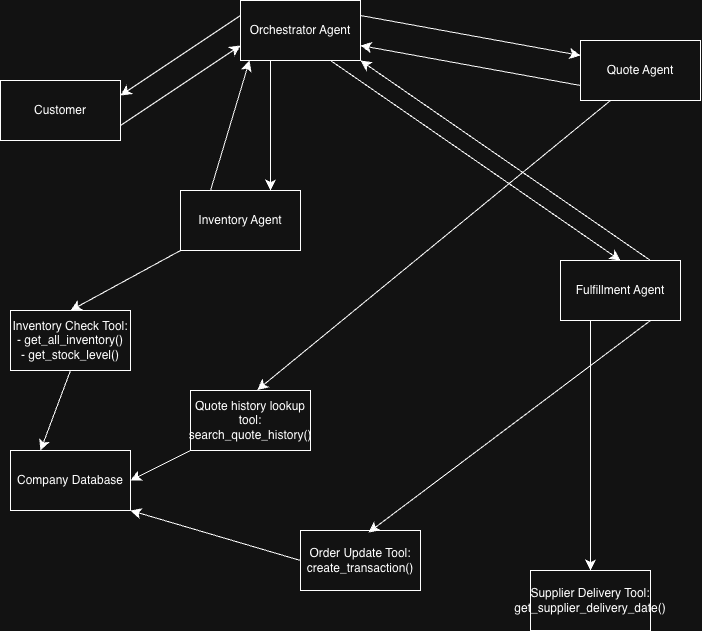

The diagram above was exported from draw.io. Its source (the exported page's mxGraphModel, read from the mxfile embedded in the PNG):
<mxGraphModel dx="773" dy="807" grid="1" gridSize="10" guides="1" tooltips="1" connect="1" arrows="1" fold="1" page="1" pageScale="1" pageWidth="850" pageHeight="1100" math="0" shadow="0">
  <root>
    <mxCell id="0" />
    <mxCell id="1" parent="0" />
    <mxCell id="5ARtNl_7nxpwNvsWneBh-4" edge="1" parent="1" source="5ARtNl_7nxpwNvsWneBh-1" style="edgeStyle=none;curved=1;rounded=0;orthogonalLoop=1;jettySize=auto;html=1;exitX=1;exitY=0.75;exitDx=0;exitDy=0;entryX=0;entryY=0.75;entryDx=0;entryDy=0;fontSize=12;startSize=8;endSize=8;" target="5ARtNl_7nxpwNvsWneBh-3">
      <mxGeometry relative="1" as="geometry" />
    </mxCell>
    <mxCell id="5ARtNl_7nxpwNvsWneBh-1" parent="1" style="whiteSpace=wrap;html=1;" value="Customer" vertex="1">
      <mxGeometry height="60" width="120" x="50" y="150" as="geometry" />
    </mxCell>
    <mxCell id="5ARtNl_7nxpwNvsWneBh-2" edge="1" parent="1" source="5ARtNl_7nxpwNvsWneBh-1" style="edgeStyle=none;curved=1;rounded=0;orthogonalLoop=1;jettySize=auto;html=1;exitX=1;exitY=0;exitDx=0;exitDy=0;fontSize=12;startSize=8;endSize=8;" target="5ARtNl_7nxpwNvsWneBh-1">
      <mxGeometry relative="1" as="geometry" />
    </mxCell>
    <mxCell id="5ARtNl_7nxpwNvsWneBh-5" edge="1" parent="1" source="5ARtNl_7nxpwNvsWneBh-3" style="edgeStyle=none;curved=1;rounded=0;orthogonalLoop=1;jettySize=auto;html=1;exitX=0;exitY=0.25;exitDx=0;exitDy=0;entryX=1;entryY=0.25;entryDx=0;entryDy=0;fontSize=12;startSize=8;endSize=8;" target="5ARtNl_7nxpwNvsWneBh-1">
      <mxGeometry relative="1" as="geometry" />
    </mxCell>
    <mxCell id="5ARtNl_7nxpwNvsWneBh-7" edge="1" parent="1" source="5ARtNl_7nxpwNvsWneBh-3" style="edgeStyle=none;curved=1;rounded=0;orthogonalLoop=1;jettySize=auto;html=1;exitX=1;exitY=0.25;exitDx=0;exitDy=0;entryX=0;entryY=0.25;entryDx=0;entryDy=0;fontSize=12;startSize=8;endSize=8;" target="5ARtNl_7nxpwNvsWneBh-6">
      <mxGeometry relative="1" as="geometry" />
    </mxCell>
    <mxCell id="5ARtNl_7nxpwNvsWneBh-10" edge="1" parent="1" source="5ARtNl_7nxpwNvsWneBh-3" style="edgeStyle=none;curved=1;rounded=0;orthogonalLoop=1;jettySize=auto;html=1;exitX=0.25;exitY=1;exitDx=0;exitDy=0;entryX=0.75;entryY=0;entryDx=0;entryDy=0;fontSize=12;startSize=8;endSize=8;" target="5ARtNl_7nxpwNvsWneBh-9">
      <mxGeometry relative="1" as="geometry" />
    </mxCell>
    <mxCell id="5ARtNl_7nxpwNvsWneBh-13" edge="1" parent="1" source="5ARtNl_7nxpwNvsWneBh-3" style="edgeStyle=none;curved=1;rounded=0;orthogonalLoop=1;jettySize=auto;html=1;exitX=0.75;exitY=1;exitDx=0;exitDy=0;entryX=0.5;entryY=0;entryDx=0;entryDy=0;fontSize=12;startSize=8;endSize=8;" target="5ARtNl_7nxpwNvsWneBh-12">
      <mxGeometry relative="1" as="geometry" />
    </mxCell>
    <mxCell id="5ARtNl_7nxpwNvsWneBh-3" parent="1" style="whiteSpace=wrap;html=1;" value="Orchestrator Agent" vertex="1">
      <mxGeometry height="60" width="120" x="290" y="70" as="geometry" />
    </mxCell>
    <mxCell id="5ARtNl_7nxpwNvsWneBh-8" edge="1" parent="1" source="5ARtNl_7nxpwNvsWneBh-6" style="edgeStyle=none;curved=1;rounded=0;orthogonalLoop=1;jettySize=auto;html=1;exitX=0;exitY=0.75;exitDx=0;exitDy=0;entryX=1;entryY=0.75;entryDx=0;entryDy=0;fontSize=12;startSize=8;endSize=8;" target="5ARtNl_7nxpwNvsWneBh-3">
      <mxGeometry relative="1" as="geometry" />
    </mxCell>
    <mxCell id="5ARtNl_7nxpwNvsWneBh-21" edge="1" parent="1" source="5ARtNl_7nxpwNvsWneBh-6" style="edgeStyle=none;curved=1;rounded=0;orthogonalLoop=1;jettySize=auto;html=1;exitX=0.25;exitY=1;exitDx=0;exitDy=0;entryX=0.557;entryY=-0.009;entryDx=0;entryDy=0;fontSize=12;startSize=8;endSize=8;entryPerimeter=0;" target="nycF-iSHktWQ-BUu2lDO-3">
      <mxGeometry relative="1" as="geometry">
        <mxPoint x="699.9999999999999" y="60" as="sourcePoint" />
        <mxPoint x="350.0000000000001" y="425" as="targetPoint" />
      </mxGeometry>
    </mxCell>
    <mxCell id="5ARtNl_7nxpwNvsWneBh-6" parent="1" style="whiteSpace=wrap;html=1;" value="Quote Agent" vertex="1">
      <mxGeometry height="60" width="120" x="630" y="110" as="geometry" />
    </mxCell>
    <mxCell id="5ARtNl_7nxpwNvsWneBh-20" edge="1" parent="1" source="5ARtNl_7nxpwNvsWneBh-9" style="edgeStyle=none;curved=1;rounded=0;orthogonalLoop=1;jettySize=auto;html=1;exitX=0;exitY=1;exitDx=0;exitDy=0;fontSize=12;startSize=8;endSize=8;entryX=0.5;entryY=0;entryDx=0;entryDy=0;" target="nycF-iSHktWQ-BUu2lDO-1">
      <mxGeometry relative="1" as="geometry">
        <mxPoint x="150" y="370" as="targetPoint" />
      </mxGeometry>
    </mxCell>
    <mxCell id="5ARtNl_7nxpwNvsWneBh-9" parent="1" style="whiteSpace=wrap;html=1;" value="Inventory Agent" vertex="1">
      <mxGeometry height="60" width="120" x="230" y="260" as="geometry" />
    </mxCell>
    <mxCell id="5ARtNl_7nxpwNvsWneBh-11" edge="1" parent="1" source="5ARtNl_7nxpwNvsWneBh-9" style="edgeStyle=none;curved=1;rounded=0;orthogonalLoop=1;jettySize=auto;html=1;exitX=0.25;exitY=0;exitDx=0;exitDy=0;entryX=0.075;entryY=1;entryDx=0;entryDy=0;entryPerimeter=0;fontSize=12;startSize=8;endSize=8;" target="5ARtNl_7nxpwNvsWneBh-3">
      <mxGeometry relative="1" as="geometry" />
    </mxCell>
    <mxCell id="5ARtNl_7nxpwNvsWneBh-14" edge="1" parent="1" source="5ARtNl_7nxpwNvsWneBh-12" style="edgeStyle=none;curved=1;rounded=0;orthogonalLoop=1;jettySize=auto;html=1;exitX=0.75;exitY=0;exitDx=0;exitDy=0;entryX=1;entryY=1;entryDx=0;entryDy=0;fontSize=12;startSize=8;endSize=8;" target="5ARtNl_7nxpwNvsWneBh-3">
      <mxGeometry relative="1" as="geometry" />
    </mxCell>
    <mxCell id="5ARtNl_7nxpwNvsWneBh-16" edge="1" parent="1" source="5ARtNl_7nxpwNvsWneBh-12" style="edgeStyle=none;curved=1;rounded=0;orthogonalLoop=1;jettySize=auto;html=1;exitX=0.25;exitY=1;exitDx=0;exitDy=0;entryX=0.5;entryY=0;entryDx=0;entryDy=0;fontSize=12;startSize=8;endSize=8;" target="5ARtNl_7nxpwNvsWneBh-15">
      <mxGeometry relative="1" as="geometry" />
    </mxCell>
    <mxCell id="5ARtNl_7nxpwNvsWneBh-12" parent="1" style="whiteSpace=wrap;html=1;" value="Fulfillment Agent" vertex="1">
      <mxGeometry height="60" width="120" x="610" y="330" as="geometry" />
    </mxCell>
    <mxCell id="5ARtNl_7nxpwNvsWneBh-15" parent="1" style="whiteSpace=wrap;html=1;" value="Supplier Delivery Tool: get_supplier_delivery_date()" vertex="1">
      <mxGeometry height="60" width="120" x="580" y="640" as="geometry" />
    </mxCell>
    <mxCell id="nycF-iSHktWQ-BUu2lDO-5" edge="1" parent="1" source="5ARtNl_7nxpwNvsWneBh-17" style="edgeStyle=none;curved=1;rounded=0;orthogonalLoop=1;jettySize=auto;html=1;exitX=0;exitY=0.5;exitDx=0;exitDy=0;entryX=1;entryY=1;entryDx=0;entryDy=0;fontSize=12;startSize=8;endSize=8;" target="5ARtNl_7nxpwNvsWneBh-19">
      <mxGeometry relative="1" as="geometry" />
    </mxCell>
    <mxCell id="5ARtNl_7nxpwNvsWneBh-17" parent="1" style="whiteSpace=wrap;html=1;" value="Order Update Tool:&lt;div&gt;create_transaction()&lt;/div&gt;" vertex="1">
      <mxGeometry height="60" width="120" x="350" y="600" as="geometry" />
    </mxCell>
    <mxCell id="5ARtNl_7nxpwNvsWneBh-18" edge="1" parent="1" source="5ARtNl_7nxpwNvsWneBh-12" style="edgeStyle=none;curved=1;rounded=0;orthogonalLoop=1;jettySize=auto;html=1;exitX=0.75;exitY=1;exitDx=0;exitDy=0;entryX=0.567;entryY=0.033;entryDx=0;entryDy=0;entryPerimeter=0;fontSize=12;startSize=8;endSize=8;" target="5ARtNl_7nxpwNvsWneBh-17">
      <mxGeometry relative="1" as="geometry" />
    </mxCell>
    <mxCell id="5ARtNl_7nxpwNvsWneBh-19" parent="1" style="whiteSpace=wrap;html=1;" value="Company Database" vertex="1">
      <mxGeometry height="60" width="120" x="60" y="520" as="geometry" />
    </mxCell>
    <mxCell id="nycF-iSHktWQ-BUu2lDO-2" edge="1" parent="1" source="nycF-iSHktWQ-BUu2lDO-1" style="edgeStyle=none;curved=1;rounded=0;orthogonalLoop=1;jettySize=auto;html=1;exitX=0.5;exitY=1;exitDx=0;exitDy=0;entryX=0.25;entryY=0;entryDx=0;entryDy=0;fontSize=12;startSize=8;endSize=8;" target="5ARtNl_7nxpwNvsWneBh-19">
      <mxGeometry relative="1" as="geometry" />
    </mxCell>
    <mxCell id="nycF-iSHktWQ-BUu2lDO-1" parent="1" style="whiteSpace=wrap;html=1;" value="Inventory Check Tool:&lt;div&gt;- get_all_inventory()&lt;/div&gt;&lt;div&gt;- get_stock_level()&lt;/div&gt;" vertex="1">
      <mxGeometry height="60" width="120" x="60" y="380" as="geometry" />
    </mxCell>
    <mxCell id="nycF-iSHktWQ-BUu2lDO-4" edge="1" parent="1" source="nycF-iSHktWQ-BUu2lDO-3" style="edgeStyle=none;curved=1;rounded=0;orthogonalLoop=1;jettySize=auto;html=1;exitX=0;exitY=1;exitDx=0;exitDy=0;entryX=1;entryY=0.5;entryDx=0;entryDy=0;fontSize=12;startSize=8;endSize=8;" target="5ARtNl_7nxpwNvsWneBh-19">
      <mxGeometry relative="1" as="geometry" />
    </mxCell>
    <mxCell id="nycF-iSHktWQ-BUu2lDO-3" parent="1" style="whiteSpace=wrap;html=1;" value="Quote history lookup tool:&lt;div&gt;search_quote_history()&lt;/div&gt;" vertex="1">
      <mxGeometry height="60" width="120" x="240" y="460" as="geometry" />
    </mxCell>
  </root>
</mxGraphModel>